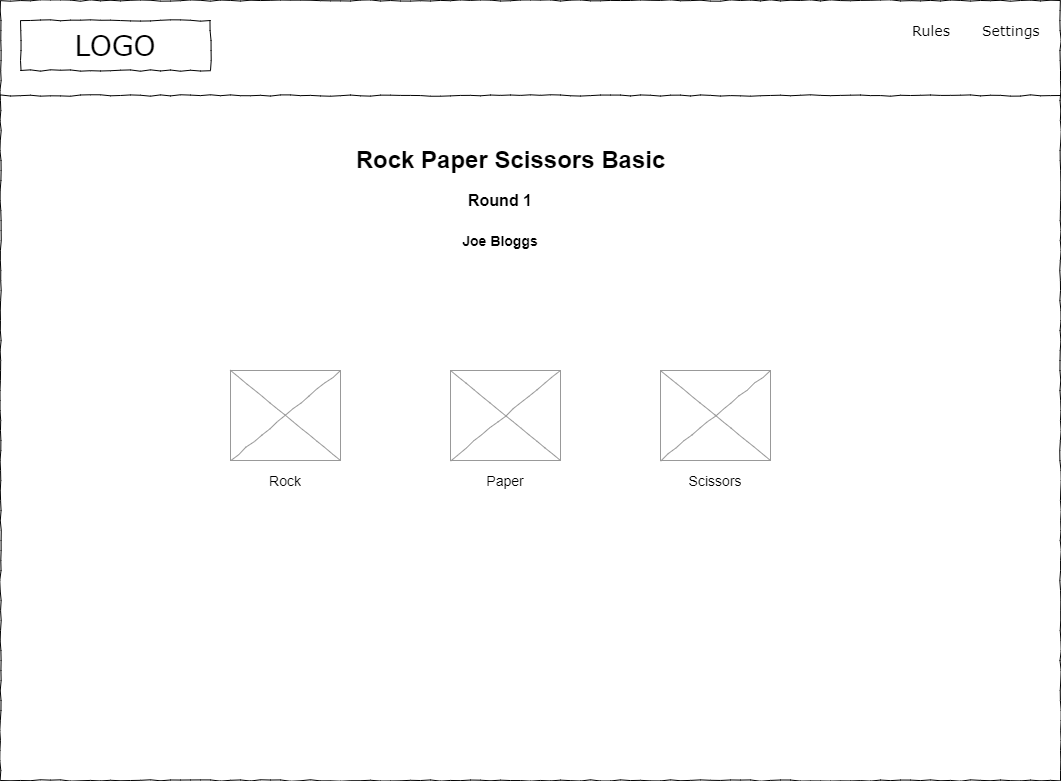

The diagram above was exported from draw.io. Its source (the exported page's mxGraphModel, read from the mxfile embedded in the PNG):
<mxGraphModel dx="1102" dy="857" grid="1" gridSize="10" guides="1" tooltips="1" connect="1" arrows="1" fold="1" page="1" pageScale="1" pageWidth="1169" pageHeight="827" math="0" shadow="0">
  <root>
    <mxCell id="moWwzMWutOWsjySSoccj-0" />
    <mxCell id="moWwzMWutOWsjySSoccj-1" parent="moWwzMWutOWsjySSoccj-0" />
    <mxCell id="moWwzMWutOWsjySSoccj-2" value="" style="whiteSpace=wrap;html=1;rounded=0;shadow=0;labelBackgroundColor=none;strokeColor=#000000;strokeWidth=1;fillColor=none;fontFamily=Verdana;fontSize=12;fontColor=#000000;align=center;comic=1;" vertex="1" parent="moWwzMWutOWsjySSoccj-1">
      <mxGeometry x="20" y="20" width="1060" height="780" as="geometry" />
    </mxCell>
    <mxCell id="moWwzMWutOWsjySSoccj-3" value="LOGO" style="whiteSpace=wrap;html=1;rounded=0;shadow=0;labelBackgroundColor=none;strokeWidth=1;fontFamily=Verdana;fontSize=28;align=center;comic=1;" vertex="1" parent="moWwzMWutOWsjySSoccj-1">
      <mxGeometry x="40" y="40" width="190" height="50" as="geometry" />
    </mxCell>
    <mxCell id="moWwzMWutOWsjySSoccj-4" value="Rules" style="text;html=1;points=[];align=left;verticalAlign=top;spacingTop=-4;fontSize=14;fontFamily=Verdana" vertex="1" parent="moWwzMWutOWsjySSoccj-1">
      <mxGeometry x="930" y="40" width="60" height="20" as="geometry" />
    </mxCell>
    <mxCell id="moWwzMWutOWsjySSoccj-5" value="Settings" style="text;html=1;points=[];align=left;verticalAlign=top;spacingTop=-4;fontSize=14;fontFamily=Verdana" vertex="1" parent="moWwzMWutOWsjySSoccj-1">
      <mxGeometry x="1000" y="40" width="60" height="20" as="geometry" />
    </mxCell>
    <mxCell id="moWwzMWutOWsjySSoccj-6" value="" style="line;strokeWidth=1;html=1;rounded=0;shadow=0;labelBackgroundColor=none;fillColor=none;fontFamily=Verdana;fontSize=14;fontColor=#000000;align=center;comic=1;" vertex="1" parent="moWwzMWutOWsjySSoccj-1">
      <mxGeometry x="20" y="110" width="1060" height="10" as="geometry" />
    </mxCell>
    <mxCell id="moWwzMWutOWsjySSoccj-7" value="Rock Paper Scissors Basic" style="text;strokeColor=none;fillColor=none;html=1;fontSize=24;fontStyle=1;verticalAlign=middle;align=center;" vertex="1" parent="moWwzMWutOWsjySSoccj-1">
      <mxGeometry x="480" y="160" width="100" height="40" as="geometry" />
    </mxCell>
    <UserObject label="&lt;b style=&quot;&quot;&gt;&lt;font style=&quot;font-size: 16px;&quot;&gt;Round 1&lt;/font&gt;&lt;/b&gt;" placeholders="1" name="Variable" id="mv9VriQTxq4ZJxbEqDXX-0">
      <mxCell style="text;html=1;strokeColor=none;fillColor=none;align=center;verticalAlign=middle;whiteSpace=wrap;overflow=hidden;" vertex="1" parent="moWwzMWutOWsjySSoccj-1">
        <mxGeometry x="440" y="200" width="160" height="40" as="geometry" />
      </mxCell>
    </UserObject>
    <mxCell id="Id1_71RZ6irsI-NyLVLf-0" value="" style="verticalLabelPosition=bottom;shadow=0;dashed=0;align=center;html=1;verticalAlign=top;strokeWidth=1;shape=mxgraph.mockup.graphics.simpleIcon;strokeColor=#999999;rounded=0;labelBackgroundColor=none;fontFamily=Verdana;fontSize=14;fontColor=#000000;comic=1;" vertex="1" parent="moWwzMWutOWsjySSoccj-1">
      <mxGeometry x="250" y="390" width="110" height="90" as="geometry" />
    </mxCell>
    <UserObject label="&lt;font style=&quot;font-size: 14px;&quot;&gt;Rock&lt;/font&gt;" placeholders="1" name="Variable" id="Id1_71RZ6irsI-NyLVLf-1">
      <mxCell style="text;html=1;strokeColor=none;fillColor=none;align=center;verticalAlign=middle;whiteSpace=wrap;overflow=hidden;" vertex="1" parent="moWwzMWutOWsjySSoccj-1">
        <mxGeometry x="265" y="490" width="80" height="20" as="geometry" />
      </mxCell>
    </UserObject>
    <mxCell id="Id1_71RZ6irsI-NyLVLf-2" value="" style="verticalLabelPosition=bottom;shadow=0;dashed=0;align=center;html=1;verticalAlign=top;strokeWidth=1;shape=mxgraph.mockup.graphics.simpleIcon;strokeColor=#999999;rounded=0;labelBackgroundColor=none;fontFamily=Verdana;fontSize=14;fontColor=#000000;comic=1;" vertex="1" parent="moWwzMWutOWsjySSoccj-1">
      <mxGeometry x="470" y="390" width="110" height="90" as="geometry" />
    </mxCell>
    <UserObject label="&lt;font style=&quot;font-size: 14px;&quot;&gt;Paper&lt;/font&gt;" placeholders="1" name="Variable" id="Id1_71RZ6irsI-NyLVLf-3">
      <mxCell style="text;html=1;strokeColor=none;fillColor=none;align=center;verticalAlign=middle;whiteSpace=wrap;overflow=hidden;" vertex="1" parent="moWwzMWutOWsjySSoccj-1">
        <mxGeometry x="485" y="490" width="80" height="20" as="geometry" />
      </mxCell>
    </UserObject>
    <mxCell id="Id1_71RZ6irsI-NyLVLf-4" value="" style="verticalLabelPosition=bottom;shadow=0;dashed=0;align=center;html=1;verticalAlign=top;strokeWidth=1;shape=mxgraph.mockup.graphics.simpleIcon;strokeColor=#999999;rounded=0;labelBackgroundColor=none;fontFamily=Verdana;fontSize=14;fontColor=#000000;comic=1;" vertex="1" parent="moWwzMWutOWsjySSoccj-1">
      <mxGeometry x="680" y="390" width="110" height="90" as="geometry" />
    </mxCell>
    <UserObject label="&lt;font style=&quot;font-size: 14px;&quot;&gt;Scissors&lt;/font&gt;" placeholders="1" name="Variable" id="Id1_71RZ6irsI-NyLVLf-5">
      <mxCell style="text;html=1;strokeColor=none;fillColor=none;align=center;verticalAlign=middle;whiteSpace=wrap;overflow=hidden;" vertex="1" parent="moWwzMWutOWsjySSoccj-1">
        <mxGeometry x="695" y="490" width="80" height="20" as="geometry" />
      </mxCell>
    </UserObject>
    <UserObject label="&lt;span style=&quot;font-size: 16px;&quot;&gt;&lt;b style=&quot;font-size: 14px;&quot;&gt;Joe Bloggs&lt;/b&gt;&lt;/span&gt;" placeholders="1" name="Variable" id="oIZ7dOJIp8pMbQFvhI9J-0">
      <mxCell style="text;html=1;strokeColor=none;fillColor=none;align=center;verticalAlign=middle;whiteSpace=wrap;overflow=hidden;" vertex="1" parent="moWwzMWutOWsjySSoccj-1">
        <mxGeometry x="440" y="240" width="160" height="40" as="geometry" />
      </mxCell>
    </UserObject>
  </root>
</mxGraphModel>